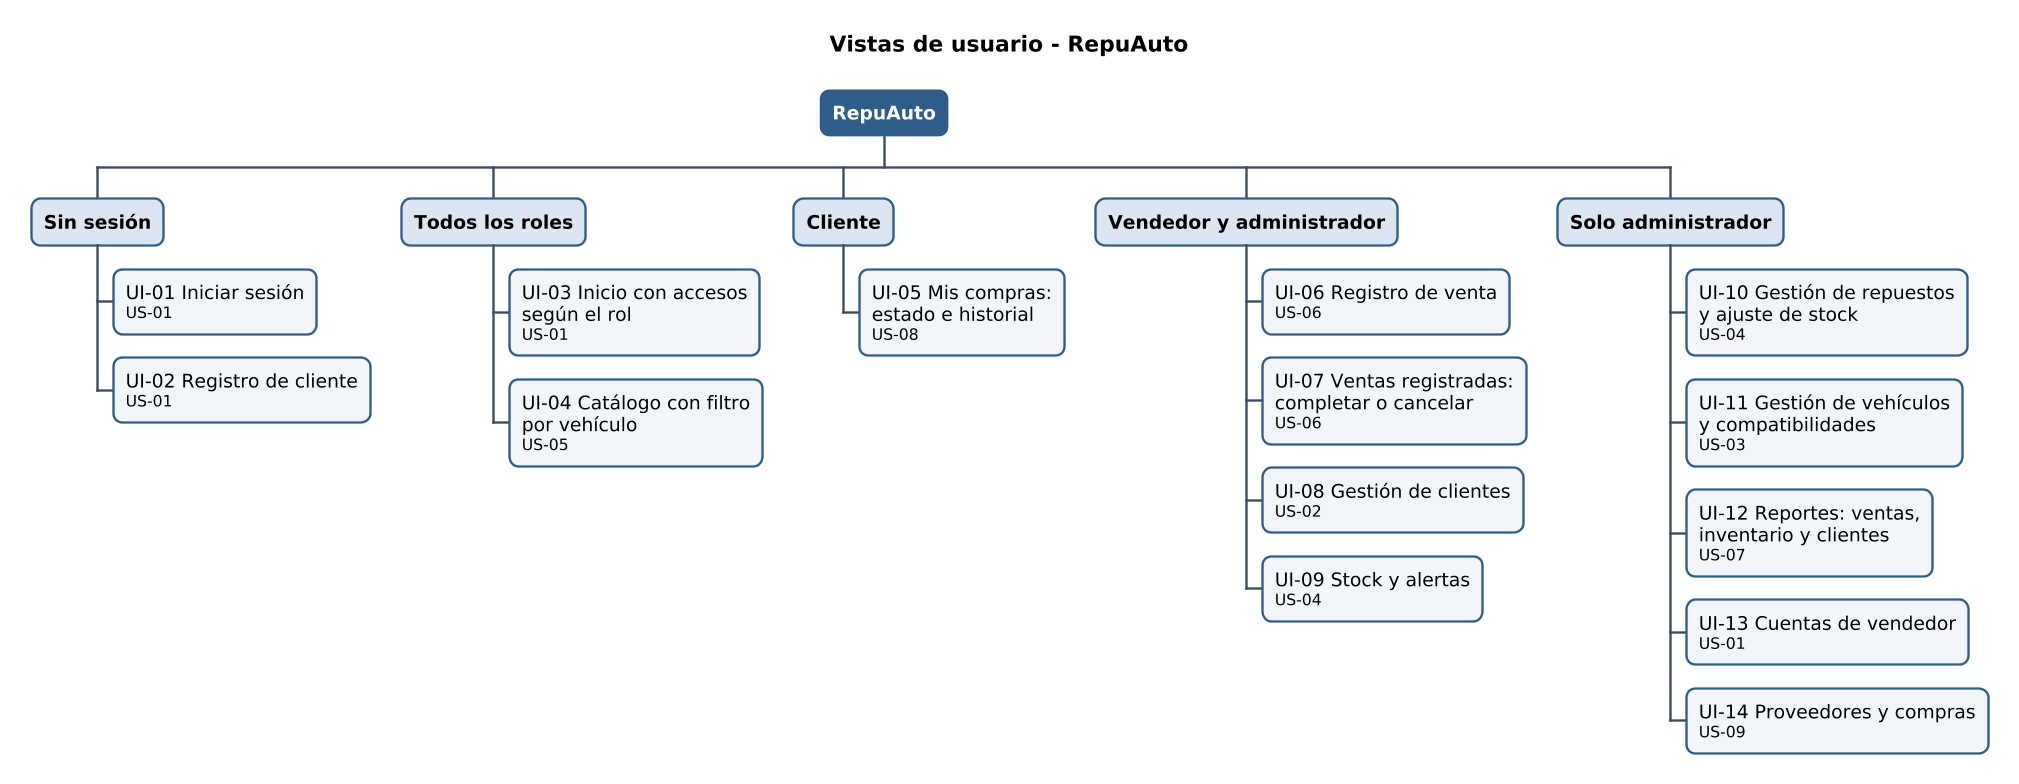

The diagram above was rendered by PlantUML. Its source (embedded in the PNG):
@startwbs vistas_usuario
' RepuAuto - Vistas de usuario (versión 2)
' Agrupadas según la matriz de roles aprobada (D3). Los códigos UI-xx se usan en la
' columna Dependencia de las historias de usuario para trazar qué historia usa qué pantalla.

skinparam dpi 150
<style>
wbsDiagram {
  FontName Arial
  FontSize 12
  LineColor #3C4A5C
  node {
    BackgroundColor #F2F6FB
    LineColor #2F5D8A
    Padding 8
    RoundCorner 12
  }
  :depth(0) {
    BackgroundColor #2F5D8A
    FontColor #FFFFFF
    FontStyle bold
  }
  :depth(1) {
    BackgroundColor #DCE6F2
    FontStyle bold
  }
}
</style>

title Vistas de usuario - RepuAuto

* RepuAuto
** Sin sesión
***:UI-01 Iniciar sesión
<size:10>US-01</size>;
***:UI-02 Registro de cliente
<size:10>US-01</size>;
** Todos los roles
***:UI-03 Inicio con accesos
según el rol
<size:10>US-01</size>;
***:UI-04 Catálogo con filtro
por vehículo
<size:10>US-05</size>;
** Cliente
***:UI-05 Mis compras:
estado e historial
<size:10>US-08</size>;
** Vendedor y administrador
***:UI-06 Registro de venta
<size:10>US-06</size>;
***:UI-07 Ventas registradas:
completar o cancelar
<size:10>US-06</size>;
***:UI-08 Gestión de clientes
<size:10>US-02</size>;
***:UI-09 Stock y alertas
<size:10>US-04</size>;
** Solo administrador
***:UI-10 Gestión de repuestos
y ajuste de stock
<size:10>US-04</size>;
***:UI-11 Gestión de vehículos
y compatibilidades
<size:10>US-03</size>;
***:UI-12 Reportes: ventas,
inventario y clientes
<size:10>US-07</size>;
***:UI-13 Cuentas de vendedor
<size:10>US-01</size>;
***:UI-14 Proveedores y compras
<size:10>US-09</size>;
@endwbs